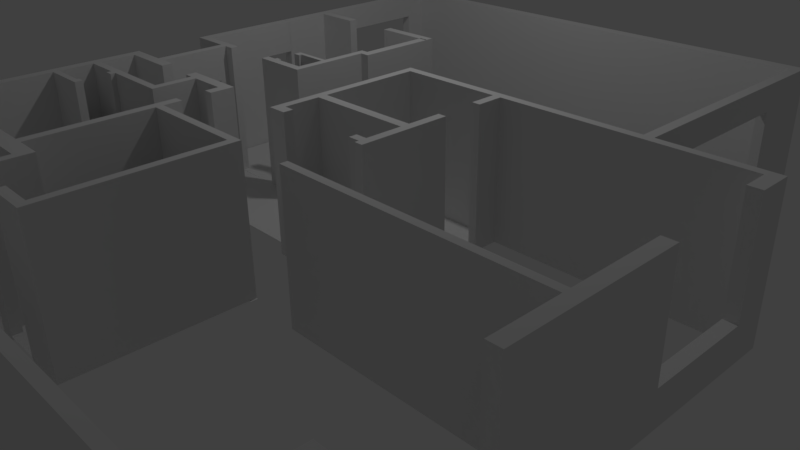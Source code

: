 # Source: House_Number_1.blend  (saved by Blender 2.77.0; exported with 4.5.12 LTS)
import bpy
from mathutils import Matrix  # noqa: F401  (used for matrix-valued properties, if any)

bpy.ops.wm.read_factory_settings(use_empty=True)
scene = bpy.context.scene
scene.name = 'Scene'

# ---- collections
col_collection_1 = bpy.data.collections.new('Collection 1'); scene.collection.children.link(col_collection_1)

# ---- world
world_world = bpy.data.worlds.new('World'); scene.world = world_world
world_world.color = (0.05088, 0.05088, 0.05088)
world_world.use_sun_shadow = False
world_world.sun_shadow_jitter_overblur = 0.0
world_world.cycles.sampling_method = 'MANUAL'

# ---- cameras
cam_camera = bpy.data.cameras.new('Camera')
cam_camera.clip_end = 100.0
cam_camera.lens = 35.0
cam_camera.sensor_width = 32.0
cam_camera.sensor_height = 18.0
cam_camera.ortho_scale = 7.314
cam_camera.dof.focus_distance = 0.0
cam_camera.dof.aperture_fstop = 128.0

# ---- lights
light_lamp = bpy.data.lights.new('Lamp', 'POINT')
light_lamp.transmission_factor = 0.0
light_lamp.cutoff_distance = 30.0
light_lamp.energy = 100.0
light_lamp.shadow_buffer_clip_start = 1.001
light_lamp.shadow_soft_size = 0.1
light_lamp.shadow_maximum_resolution = 0.006
light_lamp.use_absolute_resolution = True

# ---- meshes
me_plane_008 = bpy.data.meshes.new('Plane.008')
me_plane_008.from_pydata([(-1.0, -1.085, 0.0), (1.0, -1.085, 0.0), (-1.0, 1.133, 0.0), (1.0, 1.133, 0.0)], [], [(0, 1, 3, 2)])
me_plane_008.use_remesh_preserve_volume = False
me_plane_008.use_remesh_preserve_attributes = False
me_plane_008.use_mirror_vertex_groups = False
me_plane_008.update()
me_plane_007 = bpy.data.meshes.new('Plane.007')
me_plane_007.from_pydata([(-1.0, -0.8307, 0.0), (1.203, -0.8307, 0.0), (-1.0, 1.013, 0.0), (1.203, 1.0, 0.0), (-1.0, -0.1978, 0.0), (1.203, -0.1978, 0.0), (1.321, 1.0, 0.0), (1.321, -0.1978, 0.0), (0.6433, -0.8307, 0.0), (0.6433, 1.013, 0.0), (0.6433, -0.1978, 0.0), (-1.0, -1.43, 0.0), (0.6433, -1.43, 0.0)], [], [(10, 5, 3, 9), (8, 1, 5, 10), (3, 5, 7, 6), (0, 8, 10, 4), (4, 10, 9, 2), (8, 0, 11, 12)])
me_plane_007.use_remesh_preserve_volume = False
me_plane_007.use_remesh_preserve_attributes = False
me_plane_007.use_mirror_vertex_groups = False
me_plane_007.update()
me_plane_006 = bpy.data.meshes.new('Plane.006')
me_plane_006.from_pydata([(-1.0, -1.0, 0.0), (1.196, -1.0, 0.0), (-1.0, 1.0, 0.0), (1.196, 1.031, 0.0), (0.6627, -1.0, 0.0), (0.6627, 1.031, 0.0), (1.196, 1.651, 0.0), (0.6627, 1.651, 0.0), (0.6627, 1.468, 0.0), (1.196, 1.468, 0.0), (1.321, 1.031, 0.0), (1.321, 1.468, 0.0)], [], [(4, 1, 3, 5), (0, 4, 5, 2), (8, 9, 6, 7), (5, 3, 9, 8), (9, 3, 10, 11)])
me_plane_006.use_remesh_preserve_volume = False
me_plane_006.use_remesh_preserve_attributes = False
me_plane_006.use_mirror_vertex_groups = False
me_plane_006.update()
me_plane_005 = bpy.data.meshes.new('Plane.005')
me_plane_005.from_pydata([(-1.143, -1.206, 0.0), (1.029, -1.206, 0.0), (-1.143, 1.0, 0.0), (1.029, 1.0, 0.0), (0.2541, -1.206, 0.0), (0.2541, 1.0, 0.0)], [], [(4, 1, 3, 5), (0, 4, 5, 2)])
_uv = me_plane_005.uv_layers.new(name='UVMap')
_uv.uv.foreach_set('vector', [0.5, 0.0, 1.0, 0.0, 1.0, 1.0, 0.5, 1.0, 0.0, 0.0, 0.5, 0.0, 0.5, 1.0, 0.0, 1.0])
me_plane_005.use_remesh_preserve_volume = False
me_plane_005.use_remesh_preserve_attributes = False
me_plane_005.use_mirror_vertex_groups = False
me_plane_005.update()
me_plane_004 = bpy.data.meshes.new('Plane.004')
me_plane_004.from_pydata([(-1.0, -2.179, 0.0), (2.409, -2.179, 0.0), (-1.103, 1.036, 0.0), (2.409, 1.036, 0.0), (-1.103, -1.187, 0.0), (2.409, -1.241, 0.0), (-3.706, -2.179, 0.0), (-3.706, -1.241, 0.0), (-2.693, -2.179, 0.0), (-2.693, -1.187, 0.0), (-3.706, -1.065, 0.0), (-2.693, -1.065, 0.0)], [], [(4, 5, 3, 2), (0, 1, 5, 4), (8, 9, 7, 6), (0, 4, 9, 8), (7, 9, 11, 10)])
_uv = me_plane_004.uv_layers.new(name='UVMap')
_uv.uv.foreach_set('vector', [-1.0, -1.0, 2.0, -1.0, 2.0, 2.0, -1.0, 2.0, -1.0, -1.0, 2.0, -1.0, 2.0, 2.0, -1.0, 2.0, -1.0, 2.0, -1.0, -1.0, 2.0, -1.0, 2.0, 2.0, -1.0, 2.0, -1.0, -1.0, 2.0, -1.0, 2.0, 2.0, -0.2499, -0.04342, 1.25, 0.03719, 1.25, 0.2173, -0.2499, 0.2173])
me_plane_004.use_remesh_preserve_volume = False
me_plane_004.use_remesh_preserve_attributes = False
me_plane_004.use_mirror_vertex_groups = False
me_plane_004.update()
me_plane_002 = bpy.data.meshes.new('Plane.002')
me_plane_002.from_pydata([(-4.996, 1.1, 0.0), (-0.4631, 1.1, 0.0), (-4.996, 4.603, 0.0), (-0.4631, 4.603, 0.0), (-4.114, 1.1, 0.0), (-4.114, 4.603, 0.0), (-4.996, -0.05172, 0.0), (-4.114, -0.05172, 0.0), (-5.145, 1.1, 0.0), (-5.145, -0.05172, 0.0), (-4.996, 2.432, 0.0), (-0.4631, 2.432, 0.0), (-4.114, 2.432, 0.0), (-7.514, 4.603, 0.0), (-7.514, 2.432, 0.0), (-4.114, 2.432, 0.0), (-4.114, 4.603, 0.0), (-4.114, 1.1, 0.0)], [], [(15, 11, 3, 5), (10, 12, 16, 2), (4, 0, 6, 7), (6, 0, 8, 9), (0, 4, 12, 10), (17, 1, 11, 15), (10, 2, 13, 14)])
_uv = me_plane_002.uv_layers.new(name='UVMap')
_uv.uv.foreach_set('vector', [0.1041, 1.33, 0.1041, -0.294, 1.07, -0.294, 1.07, 1.33, 0.03534, 0.4063, 0.03534, 6.373e-05, 1.035, 6.373e-05, 1.035, 0.4063, 0.1977, 1.327, 0.1977, -0.3269, 0.8023, -0.3269, 0.8023, 1.327, 0.0, 0.0, 1.0, 0.0, 1.0, 1.0, 0.0, 1.0, 0.01808, 0.4049, 0.01808, 0.005283, 1.018, 0.005283, 1.018, 0.4049, -1.635, 0.07713, -1.635, -1.506, -1.057, -1.506, -1.057, 0.07713, 0.701, 8.383e-05, 0.701, 0.9999, 8.372e-05, 0.9999, 8.372e-05, 8.371e-05])
me_plane_002.use_remesh_preserve_volume = False
me_plane_002.use_remesh_preserve_attributes = False
me_plane_002.use_mirror_vertex_groups = False
me_plane_002.update()
me_plane_001 = bpy.data.meshes.new('Plane.001')
me_plane_001.from_pydata([(-1.639, -1.0, 0.0), (1.0, -1.0, 0.0), (-1.639, 1.0, 0.0), (1.0, 1.0, 0.0), (-1.639, -0.4158, 0.0), (1.0, -0.448, 0.0), (-3.118, -1.0, 0.0), (-3.118, -0.4158, 0.0), (-2.466, -1.0, 0.0), (-2.466, -0.4158, 0.0), (-3.118, -0.1146, 0.0), (-2.466, -0.1146, 0.0)], [], [(4, 5, 3, 2), (0, 1, 5, 4), (8, 9, 7, 6), (0, 4, 9, 8), (7, 9, 11, 10)])
_uv = me_plane_001.uv_layers.new(name='UVMap')
_uv.uv.foreach_set('vector', [-1.0, -1.0, 2.0, -1.0, 2.0, 2.0, -1.0, 2.0, -1.0, -1.0, 2.0, -1.0, 2.0, 2.0, -1.0, 2.0, 0.0, 0.0, 1.0, 0.0, 1.0, 1.0, 0.0, 1.0, -1.0, 2.0, -1.0, -1.0, 2.0, -1.0, 2.0, 2.0, 0.0, 0.0, 1.0, 0.0, 1.0, 1.0, 0.0, 1.0])
me_plane_001.use_remesh_preserve_volume = False
me_plane_001.use_remesh_preserve_attributes = False
me_plane_001.use_mirror_vertex_groups = False
me_plane_001.update()
me_plane = bpy.data.meshes.new('Plane')
me_plane.from_pydata([(-1.0, -1.0, 0.0), (4.754, -1.0, 0.0), (-1.0, 1.0, 0.0), (4.754, 1.0, 0.0), (-0.8721, -1.0, 0.0), (-0.8721, 1.0, 0.0), (-1.0, -38.57, 0.0), (-0.8721, -38.57, 0.0), (-0.8721, -36.2, 0.0), (-1.0, -36.2, 0.0), (-0.7074, -38.57, 0.0), (-0.7074, -36.2, 0.0), (-0.8721, -25.46, 0.0), (-1.0, -25.46, 0.0), (-1.0, -27.63, 0.0), (-0.8721, -27.63, 0.0), (0.8772, -25.46, 0.0), (0.8772, -27.63, 0.0), (0.7466, -25.46, 0.0), (0.7466, -27.63, 0.0), (0.8772, -17.37, 0.0), (0.7466, -17.37, 0.0), (0.8772, -39.24, 0.0), (0.7466, -39.24, 0.0), (0.8772, -36.38, 0.0), (0.7466, -36.38, 0.0), (0.7466, -38.23, 0.0), (0.8772, -38.23, 0.0), (0.5705, -36.38, 0.0), (0.5705, -38.23, 0.0), (0.7374, -1.0, 0.0), (0.7374, 1.0, 0.0), (0.8687, -1.0, 0.0), (0.8687, 1.0, 0.0), (0.7374, -7.422, 0.0), (0.8687, -7.422, 0.0), (3.143, -1.0, 0.0), (3.143, 1.0, 0.0), (2.994, 1.0, 0.0), (2.994, -1.0, 0.0), (3.143, 15.96, 0.0), (2.994, 15.96, 0.0), (4.558, -1.0, 0.0), (4.558, 1.0, 0.0), (4.754, -7.044, 0.0), (4.558, -7.044, 0.0), (4.754, -32.33, 0.0), (4.558, -32.33, 0.0), (4.754, -70.03, 0.0), (4.558, -70.03, 0.0), (4.754, -53.38, 0.0), (4.558, -53.38, 0.0), (4.754, -55.15, 0.0), (4.558, -55.15, 0.0), (0.6611, -53.38, 0.0), (0.6611, -55.15, 0.0), (-0.2203, -53.38, 0.0), (-0.2203, -55.15, 0.0), (-2.215, -53.38, 0.0), (-2.215, -55.15, 0.0), (-0.2518, -55.15, 0.0), (-0.2518, -53.38, 0.0), (-0.3777, -53.38, 0.0), (-0.3777, -55.15, 0.0), (-0.2518, -94.88, 0.0), (-0.3777, -94.88, 0.0), (-0.2518, -92.76, 0.0), (-0.3777, -92.76, 0.0), (-0.8997, -94.88, 0.0), (-0.8997, -92.76, 0.0), (-1.49, -94.88, 0.0), (-1.49, -92.76, 0.0), (-1.755, -94.88, 0.0), (-1.755, -92.76, 0.0), (-1.623, -94.88, 0.0), (-1.623, -92.76, 0.0), (-1.755, -82.94, 0.0), (-1.623, -82.94, 0.0), (-1.755, -86.47, 0.0), (-1.623, -86.47, 0.0), (-4.781, -82.94, 0.0), (-4.781, -86.47, 0.0), (-3.061, -86.47, 0.0), (-3.061, -82.94, 0.0), (-2.952, -86.47, 0.0), (-2.952, -82.94, 0.0), (-3.061, -99.13, 0.0), (-2.952, -99.13, 0.0), (-4.623, -82.94, 0.0), (-4.623, -86.47, 0.0), (-4.781, -87.85, 0.0), (-4.623, -87.85, 0.0), (-4.781, -69.98, 0.0), (-4.623, -69.98, 0.0), (-4.781, -97.06, 0.0), (-4.623, -97.06, 0.0), (-4.781, -111.9, 0.0), (-4.623, -111.9, 0.0), (-4.623, -109.9, 0.0), (-4.781, -109.9, 0.0), (4.753, -111.9, 0.0), (4.753, -109.9, 0.0), (4.556, -109.9, 0.0), (4.648, -111.9, 0.0), (4.754, -95.33, 0.0), (4.556, -95.28, 0.0), (-2.067, -53.38, 0.0), (-2.067, -55.15, 0.0), (-2.215, -82.94, 0.0), (-2.067, -82.93, 0.0), (-2.217, -86.47, 0.0), (-2.067, -86.47, 0.0), (-2.215, -53.38, 0.0), (-2.067, -53.38, 0.0), (-2.215, -53.38, 0.0), (-2.067, -53.38, 0.0), (-2.215, -49.09, 0.0), (-2.067, -49.09, 0.0), (-4.781, -60.59, 0.0), (-4.623, -60.59, 0.0), (-4.781, -36.26, 0.0), (-4.623, -36.26, 0.0), (-4.781, -59.31, 0.0), (-4.623, -59.31, 0.0), (-4.623, -57.93, 0.0), (-4.781, -57.93, 0.0), (-3.901, -59.31, 0.0), (-3.901, -57.93, 0.0), (-4.028, -57.93, 0.0), (-4.028, -59.31, 0.0), (-3.901, -57.39, 0.0), (-4.028, -57.39, 0.0), (-4.623, -47.68, 0.0), (-4.781, -47.68, 0.0), (-4.781, -49.49, 0.0), (-4.623, -49.49, 0.0), (-2.817, -47.68, 0.0), (-2.817, -49.49, 0.0), (-3.91, -47.68, 0.0), (-3.91, -49.49, 0.0), (-4.038, -47.68, 0.0), (-4.038, -49.49, 0.0), (-3.91, -50.67, 0.0), (-4.038, -50.67, 0.0), (-2.945, -49.49, 0.0), (-2.945, -47.68, 0.0), (-2.817, -36.17, 0.0), (-2.945, -36.17, 0.0), (-2.945, -38.67, 0.0), (-2.817, -38.67, 0.0), (-2.079, -36.17, 0.0), (-2.079, -38.67, 0.0), (-2.228, -36.17, 0.0), (-2.228, -38.67, 0.0), (-2.079, -41.99, 0.0), (-2.228, -41.99, 0.0), (-3.082, -36.17, 0.0), (-3.082, -38.67, 0.0), (-4.623, -38.83, 0.0), (-4.781, -38.83, 0.0), (-3.756, -36.26, 0.0), (-3.756, -38.83, 0.0), (-4.025, -36.26, 0.0), (-4.025, -38.83, 0.0), (-4.166, -36.26, 0.0), (-4.166, -38.83, 0.0), (-4.025, -33.51, 0.0), (-4.166, -33.51, 0.0), (-4.025, -20.85, 0.0), (-4.166, -20.85, 0.0), (-4.025, -16.57, 0.0), (-4.166, -16.57, 0.0), (-4.166, -18.52, 0.0), (-4.025, -18.52, 0.0), (-3.864, -16.57, 0.0), (-3.864, -18.52, 0.0), (-4.824, -16.57, 0.0), (-4.824, -18.52, 0.0), (-4.658, -18.52, 0.0), (-4.658, -16.57, 0.0), (-4.824, 0.7633, 0.0), (-4.658, 0.7633, 0.0), (-4.824, 8.702, 0.0), (-4.658, 8.702, 0.0), (-4.824, 30.54, 0.0), (-4.658, 30.54, 0.0), (-4.824, 20.89, 0.0), (-4.658, 20.89, 0.0), (-4.658, 23.14, 0.0), (-4.824, 23.14, 0.0), (-3.894, 20.89, 0.0), (-3.894, 23.14, 0.0), (-2.991, 20.89, 0.0), (-2.991, 23.14, 0.0), (-1.971, 20.89, 0.0), (-1.971, 23.14, 0.0), (-3.016, -16.57, 0.0), (-3.016, -18.52, 0.0), (-2.116, -16.57, 0.0), (-2.116, -18.52, 0.0), (-2.24, -16.57, 0.0), (-2.24, -18.52, 0.0), (-2.116, -8.835, 0.0), (-2.24, -8.835, 0.0), (-2.24, -9.887, 0.0), (-2.116, -9.887, 0.0), (-2.853, -8.835, 0.0), (-2.853, -9.887, 0.0), (-2.739, -9.887, 0.0), (-2.739, -8.835, 0.0), (-2.853, -10.69, 0.0), (-2.739, -10.69, 0.0), (-2.749, -16.57, 0.0), (-2.749, -18.52, 0.0), (-2.847, -16.57, 0.0), (-2.847, -18.52, 0.0), (-2.749, -15.89, 0.0), (-2.847, -15.89, 0.0), (3.143, 46.97, 0.0), (2.994, 46.97, 0.0), (3.143, 63.04, 0.0), (2.994, 63.04, 0.0), (2.994, 60.15, 0.0), (3.143, 60.15, 0.0), (-2.674, 63.04, 0.0), (-2.674, 60.15, 0.0), (-4.286, 63.04, 0.0), (-4.286, 60.15, 0.0), (-4.83, 63.04, 0.0), (-4.83, 60.15, 0.0), (-4.669, 60.15, 0.0), (-4.669, 63.04, 0.0), (-4.83, 54.9, 0.0), (-4.669, 54.9, 0.0), (-1.0, 1.0, 33.81), (-1.0, -1.0, 33.81), (4.558, -1.0, 33.81), (4.754, -1.0, 33.81), (4.754, 1.0, 33.81), (-0.8721, 1.0, 33.81), (-0.8721, -1.0, 33.81), (0.7374, 1.0, 33.81), (-1.0, -38.57, 33.81), (-0.8721, -38.57, 33.81), (-0.8721, -25.46, 33.81), (-1.0, -36.2, 33.81), (-0.8721, -36.2, 33.81), (-1.0, -27.63, 33.81), (-0.7074, -38.57, 33.81), (-0.7074, -36.2, 33.81), (-0.8721, -27.63, 33.81), (-1.0, -25.46, 33.81), (0.8772, -27.63, 33.81), (0.8772, -25.46, 33.81), (0.7466, -25.46, 33.81), (0.7466, -27.63, 33.81), (0.8772, -17.37, 33.81), (0.7466, -17.37, 33.81), (0.7466, -39.24, 33.81), (0.8772, -39.24, 33.81), (0.8772, -36.38, 33.81), (0.7466, -38.23, 33.81), (0.8772, -38.23, 33.81), (0.7466, -36.38, 33.81), (0.5705, -36.38, 33.81), (0.5705, -38.23, 33.81), (0.7374, -1.0, 33.81), (0.8687, 1.0, 33.81), (0.8687, -1.0, 33.81), (2.994, 1.0, 33.81), (0.7374, -7.422, 33.81), (0.8687, -7.422, 33.81), (2.994, -1.0, 33.81), (3.143, -1.0, 33.81), (4.558, 1.0, 33.81), (3.143, 1.0, 33.81), (3.143, 15.96, 33.81), (2.994, 15.96, 33.81), (4.558, -7.044, 33.81), (4.754, -7.044, 33.81), (4.558, -32.33, 33.81), (4.754, -32.33, 33.81), (4.558, -53.38, 33.81), (4.754, -55.15, 33.81), (4.754, -53.38, 33.81), (4.558, -70.03, 33.81), (4.754, -70.03, 33.81), (4.558, -55.15, 33.81), (0.6611, -53.38, 33.81), (0.6611, -55.15, 33.81), (-1.623, -82.94, 33.81), (-1.755, -82.94, 33.81), (-1.623, -92.76, 33.81), (-1.623, -94.88, 33.81), (-2.215, -53.38, 33.81), (-2.215, -55.15, 33.81), (-2.067, -53.38, 33.81), (-0.3777, -55.15, 33.81), (-0.2518, -55.15, 33.81), (-0.2518, -53.38, 33.81), (-0.3777, -53.38, 33.81), (-2.067, -55.15, 33.81), (-0.3777, -94.88, 33.81), (-0.2518, -94.88, 33.81), (-0.2518, -92.76, 33.81), (-0.3777, -92.76, 33.81), (-0.8997, -92.76, 33.81), (-0.8997, -94.88, 33.81), (-1.49, -92.76, 33.81), (-1.49, -94.88, 33.81), (-1.755, -94.88, 33.81), (-1.755, -92.76, 33.81), (-1.755, -86.47, 33.81), (-1.623, -86.47, 33.81), (-4.781, -82.94, 33.81), (-4.781, -86.47, 33.81), (-2.067, -86.47, 33.81), (-4.623, -82.94, 33.81), (-4.623, -86.47, 33.81), (-3.061, -86.47, 33.81), (-2.952, -82.94, 33.81), (-3.061, -82.94, 33.81), (-2.952, -86.47, 33.81), (-3.061, -99.13, 33.81), (-2.952, -99.13, 33.81), (-4.781, -87.85, 33.81), (-4.623, -87.85, 33.81), (-4.623, -69.98, 33.81), (-4.781, -69.98, 33.81), (-4.781, -97.06, 33.81), (-4.623, -97.06, 33.81), (-4.781, -111.9, 33.81), (-4.623, -111.9, 33.81), (-4.623, -109.9, 33.81), (-4.781, -109.9, 33.81), (4.753, -111.9, 33.81), (4.753, -109.9, 33.81), (4.556, -109.9, 33.81), (4.648, -111.9, 33.81), (4.753, -95.28, 33.81), (4.556, -95.28, 33.81), (-2.215, -82.94, 33.81), (-2.067, -82.93, 33.81), (-2.217, -86.47, 33.81), (-2.067, -53.38, 33.81), (-2.215, -53.38, 33.81), (-2.067, -49.09, 33.81), (-2.215, -49.09, 33.81), (-4.623, -60.59, 33.81), (-4.781, -60.59, 33.81), (-4.623, -36.26, 33.81), (-4.781, -36.26, 33.81), (-4.781, -59.31, 33.81), (-4.623, -38.83, 33.81), (-4.781, -57.93, 33.81), (-4.623, -59.31, 33.81), (-4.623, -57.93, 33.81), (-4.781, -49.49, 33.81), (-3.901, -59.31, 33.81), (-3.901, -57.93, 33.81), (-4.028, -57.93, 33.81), (-4.028, -59.31, 33.81), (-3.901, -57.39, 33.81), (-4.028, -57.39, 33.81), (-4.623, -49.49, 33.81), (-4.623, -47.68, 33.81), (-4.781, -38.83, 33.81), (-4.781, -47.68, 33.81), (-2.817, -49.49, 33.81), (-2.817, -47.68, 33.81), (-4.038, -47.68, 33.81), (-2.945, -49.49, 33.81), (-2.945, -47.68, 33.81), (-3.91, -47.68, 33.81), (-4.038, -49.49, 33.81), (-3.91, -49.49, 33.81), (-4.038, -50.67, 33.81), (-3.91, -50.67, 33.81), (-2.817, -36.17, 33.81), (-2.945, -36.17, 33.81), (-2.945, -38.67, 33.81), (-2.817, -38.67, 33.81), (-2.079, -38.67, 33.81), (-2.079, -36.17, 33.81), (-2.228, -36.17, 33.81), (-2.228, -38.67, 33.81), (-2.228, -41.99, 33.81), (-2.079, -41.99, 33.81), (-3.082, -36.17, 33.81), (-3.082, -38.67, 33.81), (-3.756, -38.83, 33.81), (-3.756, -36.26, 33.81), (-4.166, -36.26, 33.81), (-4.025, -38.83, 33.81), (-4.025, -36.26, 33.81), (-4.166, -38.83, 33.81), (-4.025, -33.51, 33.81), (-4.166, -33.51, 33.81), (-4.025, -20.85, 33.81), (-4.166, -20.85, 33.81), (-4.025, -16.57, 33.81), (-4.166, -16.57, 33.81), (-4.166, -18.52, 33.81), (-4.025, -18.52, 33.81), (-3.864, -18.52, 33.81), (-3.864, -16.57, 33.81), (-4.824, -16.57, 33.81), (-4.824, -18.52, 33.81), (-4.658, -18.52, 33.81), (-4.658, -16.57, 33.81), (-4.658, 0.7633, 33.81), (-4.824, 0.7633, 33.81), (-4.658, 8.702, 33.81), (-4.824, 8.702, 33.81), (-4.658, 30.54, 33.81), (-4.824, 30.54, 33.81), (-4.824, 20.89, 33.81), (-4.658, 23.14, 33.81), (-4.824, 23.14, 33.81), (-4.658, 20.89, 33.81), (-3.894, 20.89, 33.81), (-3.894, 23.14, 33.81), (-2.991, 20.89, 33.81), (-2.991, 23.14, 33.81), (-1.971, 20.89, 33.81), (-1.971, 23.14, 33.81), (-3.016, -18.52, 33.81), (-3.016, -16.57, 33.81), (2.994, 46.97, 33.81), (3.143, 46.97, 33.81), (-2.116, -18.52, 33.81), (-2.116, -16.57, 33.81), (-2.847, -16.57, 33.81), (-2.24, -18.52, 33.81), (-2.24, -16.57, 33.81), (-2.749, -18.52, 33.81), (-2.116, -8.835, 33.81), (-2.24, -8.835, 33.81), (-2.24, -9.887, 33.81), (-2.116, -9.887, 33.81), (-2.853, -8.835, 33.81), (-2.853, -9.887, 33.81), (-2.739, -9.887, 33.81), (-2.739, -8.835, 33.81), (-2.853, -10.69, 33.81), (-2.739, -10.69, 33.81), (-2.749, -16.57, 33.81), (-2.847, -18.52, 33.81), (-2.749, -15.89, 33.81), (-2.847, -15.89, 33.81), (3.143, 63.04, 33.81), (2.994, 63.04, 33.81), (2.994, 60.15, 33.81), (3.143, 60.15, 33.81), (-2.674, 63.04, 33.81), (-2.674, 60.15, 33.81), (-4.286, 63.04, 33.81), (-4.286, 60.15, 33.81), (-4.83, 63.04, 33.81), (-4.83, 60.15, 33.81), (-4.669, 60.15, 33.81), (-4.669, 63.04, 33.81), (-4.83, 54.9, 33.81), (-4.669, 54.9, 33.81), (-2.116, 2.901, 0.0), (-2.24, 2.901, 0.0), (-2.24, 0.9709, 0.0), (-2.116, 0.9709, 0.0), (-1.963, 2.901, 0.0), (-1.963, 0.9709, 0.0), (-2.116, 21.23, 0.0), (-1.963, 21.23, 0.0), (-2.116, -8.835, 33.81), (-2.24, -8.835, 33.81), (-2.116, 2.901, 33.81), (-2.24, 2.901, 33.81), (-2.24, 0.9709, 33.81), (-2.116, 0.9709, 33.81), (-1.963, 0.9709, 33.81), (-1.963, 2.901, 33.81), (-1.963, 21.23, 33.81), (-2.116, 21.23, 33.81), (4.558, -1.0, 8.454), (3.143, 15.96, 8.454), (2.994, 15.96, 8.454), (4.558, 1.0, 8.454), (3.143, 1.0, 8.454), (2.994, -1.0, 8.454), (3.143, -1.0, 8.454), (0.8687, -1.0, 8.454), (0.7374, -7.422, 8.454), (0.8687, -7.422, 8.454), (2.994, 1.0, 8.454), (0.8687, 1.0, 8.454), (0.7374, 1.0, 8.454), (-0.8721, -1.0, 8.454), (0.7374, -1.0, 8.454), (0.5705, -36.38, 8.454), (0.5705, -38.23, 8.454), (0.7466, -36.38, 8.454), (0.8772, -38.23, 8.454), (0.7466, -38.23, 8.454), (0.8772, -36.38, 8.454), (0.7466, -39.24, 8.454), (0.8772, -39.24, 8.454), (0.8772, -17.37, 8.454), (0.7466, -17.37, 8.454), (-0.8721, -27.63, 8.454), (0.7466, -27.63, 8.454), (-4.83, 60.15, 8.454), (-4.83, 54.9, 8.454), (0.7466, -25.46, 8.454), (-0.8721, -25.46, 8.454), (-4.669, 54.9, 8.454), (-4.669, 60.15, 8.454), (0.8772, -27.63, 8.454), (0.8772, -25.46, 8.454), (4.754, 1.0, 8.454), (4.754, -7.044, 8.454), (4.558, -7.044, 8.454), (4.754, -1.0, 8.454), (2.994, 46.97, 8.454), (-1.0, -1.0, 8.454), (-1.0, 1.0, 8.454), (3.143, 46.97, 8.454), (-0.8721, 1.0, 8.454), (2.994, 63.04, 8.454), (3.143, 63.04, 8.454), (2.994, 60.15, 8.454), (3.143, 60.15, 8.454), (-0.8721, -38.57, 8.454), (-1.0, -38.57, 8.454), (-1.0, -36.2, 8.454), (-2.674, 60.15, 8.454), (-1.0, -27.63, 8.454), (-2.674, 63.04, 8.454), (-0.7074, -36.2, 8.454), (-0.7074, -38.57, 8.454), (-4.286, 60.15, 8.454), (-0.8721, -36.2, 8.454), (-4.286, 63.04, 8.454), (-4.83, 63.04, 8.454), (-1.0, -25.46, 8.454), (-4.669, 63.04, 8.454), (-4.658, 30.54, 8.454), (-4.824, 30.54, 8.454), (-4.658, 20.89, 8.454), (-4.824, 23.14, 8.454), (-4.658, 23.14, 8.454), (-4.824, 20.89, 8.454), (-4.824, 8.702, 8.454), (-4.658, 8.702, 8.454), (-3.894, 23.14, 8.454), (-3.894, 20.89, 8.454), (-4.824, 0.1576, 8.454), (-4.824, 0.1576, 0.0), (-4.658, 0.1576, 0.0), (-4.658, 0.1576, 8.454), (-1.755, -82.94, 25.36), (-2.952, -82.94, 25.36), (-4.658, 0.7633, 25.36), (-4.824, 0.7633, 25.36), (-2.067, -86.47, 25.36), (-2.952, -86.47, 25.36), (-2.217, -86.47, 25.36), (-4.658, -16.57, 25.36), (-2.215, -55.15, 25.36), (-2.215, -82.94, 25.36), (-2.067, -82.93, 25.36), (-2.067, -55.15, 25.36), (-4.658, -18.52, 25.36), (-4.824, -16.57, 25.36), (-4.824, -18.52, 25.36), (-0.3777, -53.38, 25.36), (-2.067, -53.38, 25.36), (-3.864, -18.52, 25.36), (-3.864, -16.57, 25.36), (4.753, -95.28, 25.36), (4.556, -95.28, 25.36), (-4.025, -18.52, 25.36), (-4.166, -18.52, 25.36), (4.648, -111.9, 25.36), (-4.025, -16.57, 25.36), (-4.166, -16.57, 25.36), (4.556, -109.9, 25.36), (-4.025, -20.85, 25.36), (4.753, -111.9, 25.36), (4.753, -109.9, 25.36), (-4.166, -20.85, 25.36), (-4.025, -33.51, 25.36), (-4.166, -33.51, 25.36), (-4.781, -109.9, 25.36), (-4.623, -109.9, 25.36), (-4.781, -111.9, 25.36), (-4.623, -111.9, 25.36), (-4.623, -38.83, 25.36), (-4.781, -97.06, 25.36), (-4.623, -97.06, 25.36), (-4.166, -38.83, 25.36), (-4.623, -82.94, 25.36), (-4.623, -69.98, 25.36), (-4.025, -36.26, 25.36), (-4.781, -69.98, 25.36), (-4.781, -82.94, 25.36), (-4.025, -38.83, 25.36), (-4.166, -36.26, 25.36), (-4.623, -36.26, 25.36), (-4.781, -86.47, 25.36), (-4.781, -87.85, 25.36), (-3.756, -38.83, 25.36), (-3.756, -36.26, 25.36), (-4.623, -87.85, 25.36), (-4.623, -86.47, 25.36), (-4.781, -60.59, 25.36), (-4.623, -60.59, 25.36), (-4.781, -36.26, 25.36), (-4.781, -59.31, 25.36), (-4.781, -57.93, 25.36), (-4.623, -59.31, 25.36), (-4.781, -49.49, 25.36), (-3.901, -57.93, 25.36), (-3.901, -59.31, 25.36), (-4.623, -57.93, 25.36), (-4.028, -57.93, 25.36), (-4.028, -59.31, 25.36), (-1.623, -82.94, 25.36), (-4.028, -57.39, 25.36), (-3.901, -57.39, 25.36), (-2.215, -53.38, 25.36), (-4.781, -47.68, 25.36), (-4.781, -38.83, 25.36), (-0.2518, -53.38, 25.36), (-0.2518, -55.15, 25.36), (-4.623, -49.49, 25.36), (-0.3777, -55.15, 25.36), (-2.817, -47.68, 25.36), (-2.817, -49.49, 25.36), (-0.2518, -94.88, 25.36), (-0.3777, -94.88, 25.36), (-4.623, -47.68, 25.36), (-4.038, -47.68, 25.36), (-0.2518, -92.76, 25.36), (-2.945, -49.49, 25.36), (-3.91, -47.68, 25.36), (-2.945, -47.68, 25.36), (-0.3777, -92.76, 25.36), (-0.8997, -94.88, 25.36), (-0.8997, -92.76, 25.36), (-4.038, -49.49, 25.36), (-3.91, -50.67, 25.36), (-4.038, -50.67, 25.36), (-1.49, -92.76, 25.36), (-1.49, -94.88, 25.36), (-3.91, -49.49, 25.36), (-1.623, -92.76, 25.36), (-1.623, -94.88, 25.36), (-1.755, -94.88, 25.36), (-1.755, -92.76, 25.36), (-2.945, -36.17, 25.36), (-2.817, -36.17, 25.36), (-1.755, -86.47, 25.36), (-2.945, -38.67, 25.36), (-1.623, -86.47, 25.36), (-2.817, -38.67, 25.36), (-2.079, -36.17, 25.36), (-2.079, -38.67, 25.36), (-2.228, -36.17, 25.36), (-3.061, -86.47, 25.36), (-3.061, -82.94, 25.36), (-2.228, -38.67, 25.36), (-2.079, -41.99, 25.36), (-2.228, -41.99, 25.36), (-2.952, -99.13, 25.36), (-3.061, -99.13, 25.36), (-3.082, -38.67, 25.36), (-3.082, -36.17, 25.36), (4.558, -1.0, 27.47), (3.143, 15.96, 27.47), (3.143, 1.0, 27.47), (3.143, -1.0, 27.47), (0.8687, -1.0, 27.47), (0.8687, -7.422, 27.47), (0.7374, 1.0, 27.47), (0.7374, -1.0, 27.47), (0.5705, -38.23, 27.47), (0.7466, -36.38, 27.47), (0.8772, -39.24, 27.47), (0.7466, -17.37, 27.47), (0.7466, -27.63, 27.47), (-4.83, 54.9, 27.47), (-0.8721, -25.46, 27.47), (-4.669, 60.15, 27.47), (0.8772, -25.46, 27.47), (4.754, -7.044, 27.47), (4.754, -1.0, 27.47), (-1.0, -1.0, 27.47), (3.143, 46.97, 27.47), (2.994, 63.04, 27.47), (-0.8721, -38.57, 27.47), (-2.674, 63.04, 27.47), (-0.7074, -36.2, 27.47), (-0.8721, -36.2, 27.47), (-4.286, 63.04, 27.47), (-1.0, -25.46, 27.47), (2.994, 15.96, 27.47), (4.558, 1.0, 27.47), (2.994, -1.0, 27.47), (0.7374, -7.422, 27.47), (2.994, 1.0, 27.47), (0.8687, 1.0, 27.47), (-0.8721, -1.0, 27.47), (0.5705, -36.38, 27.47), (0.8772, -38.23, 27.47), (0.7466, -38.23, 27.47), (0.8772, -36.38, 27.47), (0.7466, -39.24, 27.47), (0.8772, -17.37, 27.47), (-0.8721, -27.63, 27.47), (-4.83, 60.15, 27.47), (0.7466, -25.46, 27.47), (-4.669, 54.9, 27.47), (0.8772, -27.63, 27.47), (4.754, 1.0, 27.47), (4.558, -7.044, 27.47), (2.994, 46.97, 27.47), (-1.0, 1.0, 27.47), (-0.8721, 1.0, 27.47), (3.143, 63.04, 27.47), (2.994, 60.15, 27.47), (3.143, 60.15, 27.47), (-1.0, -38.57, 27.47), (-1.0, -36.2, 27.47), (-2.674, 60.15, 27.47), (-1.0, -27.63, 27.47), (-0.7074, -38.57, 27.47), (-4.286, 60.15, 27.47), (-4.83, 63.04, 27.47), (-4.669, 63.04, 27.47), (-4.824, 8.742, 25.36), (-4.824, 8.742, 33.81), (-4.658, 8.742, 33.81), (-4.658, 8.742, 25.36), (-4.824, 30.54, 27.47), (-4.658, 20.89, 27.47), (-4.658, 30.54, 27.47), (-4.658, 8.702, 27.47), (-3.894, 23.14, 27.47), (-4.824, 23.14, 27.47), (-4.658, 23.14, 27.47), (-4.824, 20.89, 27.47), (-4.824, 8.702, 27.47), (-3.894, 20.89, 27.47), (-1.755, -82.94, 6.34), (-2.952, -86.47, 6.34), (-2.215, -55.15, 6.34), (-2.067, -82.93, 6.34), (-0.3777, -53.38, 6.34), (4.754, -95.33, 8.454), (4.648, -111.9, 6.34), (4.556, -109.9, 8.453), (4.753, -111.9, 6.34), (-4.166, -33.51, 6.34), (-4.781, -109.9, 6.34), (-4.623, -109.9, 6.34), (-4.781, -111.9, 6.34), (-4.623, -38.83, 6.34), (-4.623, -97.06, 6.34), (-4.166, -38.83, 6.34), (-4.623, -82.94, 6.34), (-4.781, -69.98, 6.34), (-4.025, -38.83, 6.34), (-4.166, -36.26, 6.34), (-4.781, -86.47, 6.34), (-3.756, -38.83, 6.34), (-4.623, -87.85, 6.34), (-4.781, -60.59, 6.34), (-4.781, -59.31, 6.34), (-4.781, -57.93, 6.34), (-4.781, -49.49, 6.34), (-3.901, -59.31, 6.34), (-4.028, -57.93, 6.34), (-4.028, -59.31, 6.34), (-1.623, -82.94, 6.34), (-3.901, -57.39, 6.34), (-2.215, -53.38, 6.34), (-4.781, -38.83, 6.34), (-0.2518, -55.15, 6.34), (-2.817, -49.49, 6.34), (-0.3777, -94.88, 6.34), (-4.038, -47.68, 6.34), (-0.2518, -92.76, 6.34), (-2.945, -49.49, 6.34), (-2.945, -47.68, 6.34), (-0.8997, -92.76, 6.34), (-4.038, -50.67, 6.34), (-1.49, -94.88, 6.34), (-1.755, -94.88, 6.34), (-1.755, -92.76, 6.34), (-2.817, -36.17, 6.34), (-1.755, -86.47, 6.34), (-2.945, -38.67, 6.34), (-1.623, -86.47, 6.34), (-2.079, -38.67, 6.34), (-2.228, -36.17, 6.34), (-2.228, -41.99, 6.34), (-3.061, -99.13, 6.34), (-3.082, -36.17, 6.34), (-2.952, -82.94, 6.34), (-2.067, -86.47, 6.34), (-2.217, -86.47, 6.34), (-2.215, -82.94, 6.34), (-2.067, -55.15, 6.34), (-2.067, -53.38, 6.34), (4.558, -95.33, 8.454), (4.753, -109.9, 8.538), (-4.025, -33.51, 6.34), (-4.623, -111.9, 6.34), (-4.781, -97.06, 6.34), (-4.623, -69.98, 6.34), (-4.025, -36.26, 6.34), (-4.781, -82.94, 6.34), (-4.623, -36.26, 6.34), (-4.781, -87.85, 6.34), (-3.756, -36.26, 6.34), (-4.623, -86.47, 6.34), (-4.623, -60.59, 6.34), (-4.781, -36.26, 6.34), (-4.623, -59.31, 6.34), (-3.901, -57.93, 6.34), (-4.623, -57.93, 6.34), (-4.028, -57.39, 6.34), (-4.781, -47.68, 6.34), (-0.2518, -53.38, 6.34), (-4.623, -49.49, 6.34), (-0.3777, -55.15, 6.34), (-2.817, -47.68, 6.34), (-0.2518, -94.88, 6.34), (-4.623, -47.68, 6.34), (-3.91, -47.68, 6.34), (-0.3777, -92.76, 6.34), (-0.8997, -94.88, 6.34), (-4.038, -49.49, 6.34), (-3.91, -50.67, 6.34), (-1.49, -92.76, 6.34), (-3.91, -49.49, 6.34), (-1.623, -92.76, 6.34), (-1.623, -94.88, 6.34), (-2.945, -36.17, 6.34), (-2.817, -38.67, 6.34), (-2.079, -36.17, 6.34), (-3.061, -86.47, 6.34), (-3.061, -82.94, 6.34), (-2.228, -38.67, 6.34), (-2.079, -41.99, 6.34), (-2.952, -99.13, 6.34), (-3.082, -38.67, 6.34), (4.558, -32.33, 8.454), (4.754, -32.33, 8.454), (4.558, -53.38, 8.454), (4.754, -53.38, 8.454), (4.754, -55.15, 8.454), (4.754, -70.03, 8.454), (4.558, -70.03, 8.454), (4.558, -55.15, 8.454), (0.6611, -55.15, 8.454), (0.6611, -53.38, 8.454)], [], [(614, 618, 355, 348), (195, 193, 423, 425), (859, 857, 281, 284), (617, 616, 352, 354), (194, 195, 425, 424), (862, 861, 286, 285), (193, 192, 422, 423), (860, 859, 284, 283), (616, 613, 349, 352), (743, 751, 420, 419), (856, 858, 282, 280), (606, 615, 351, 350), (746, 748, 417, 421), (857, 856, 280, 281), (600, 614, 348, 327), (751, 746, 421, 420), (676, 723, 278, 236), (613, 602, 328, 349), (693, 694, 237, 279), (742, 747, 418, 415), (723, 693, 279, 278), (115, 117, 346, 344), (116, 114, 345, 347), (722, 705, 274, 238), (117, 116, 347, 346), (745, 743, 419, 412), (679, 676, 236, 273), (114, 115, 344, 345), (57, 56, 61, 60), (747, 749, 416, 418), (678, 677, 276, 275), (748, 744, 414, 417), (704, 708, 269, 277), (749, 750, 413, 416), (750, 745, 412, 413), (680, 706, 272, 268), (558, 568, 342, 291), (565, 560, 410, 409), (567, 559, 320, 341), (561, 571, 406, 411), (410, 560, 741, 740), (705, 678, 275, 274), (564, 562, 316, 343), (706, 679, 273, 272), (563, 564, 343, 322), (583, 565, 409, 401), (683, 707, 270, 266), (566, 567, 341, 295), (572, 570, 408, 407), (681, 680, 268, 271), (568, 569, 301, 342), (707, 681, 271, 270), (58, 106, 113, 112), (570, 580, 402, 408), (571, 572, 407, 406), (708, 709, 267, 269), (579, 575, 404, 403), (573, 574, 296, 300), (576, 582, 400, 405), (587, 577, 339, 336), (575, 576, 405, 404), (709, 682, 241, 267), (578, 584, 337, 340), (710, 683, 266, 240), (577, 578, 340, 339), (585, 579, 403, 398), (685, 711, 264, 263), (684, 713, 261, 265), (594, 581, 338, 332), (711, 684, 265, 264), (580, 588, 399, 402), (581, 586, 335, 338), (582, 583, 401, 400), (686, 712, 262, 259), (584, 592, 333, 337), (589, 585, 398, 396), (586, 587, 336, 335), (588, 590, 397, 399), (688, 685, 263, 255), (596, 591, 334, 329), (601, 589, 396, 394), (712, 714, 260, 262), (590, 605, 392, 397), (713, 715, 258, 261), (591, 593, 331, 334), (714, 721, 252, 260), (592, 597, 330, 333), (715, 686, 259, 258), (593, 594, 332, 331), (595, 598, 395, 353), (692, 716, 256, 253), (608, 596, 329, 325), (687, 719, 254, 257), (597, 611, 326, 330), (716, 687, 257, 256), (598, 604, 393, 395), (599, 600, 327, 317), (610, 601, 394, 391), (717, 688, 255, 250), (602, 603, 314, 328), (604, 609, 390, 393), (605, 606, 350, 392), (607, 608, 325, 315), (609, 610, 391, 390), (718, 689, 462, 459), (719, 690, 244, 254), (611, 612, 318, 326), (720, 691, 460, 463), (721, 692, 253, 252), (236, 237, 238, 274), (235, 240, 239, 234), (246, 245, 242, 243), (250, 247, 245, 246), (246, 243, 248, 249), (240, 235, 251, 244), (244, 251, 247, 250), (254, 255, 252, 253), (244, 250, 255, 254), (254, 253, 256, 257), (262, 261, 258, 259), (252, 255, 263, 260), (260, 263, 261, 262), (261, 263, 264, 265), (240, 266, 241, 239), (266, 268, 267, 241), (268, 266, 270, 271), (272, 273, 275, 269), (268, 272, 269, 267), (269, 275, 276, 277), (273, 236, 274, 275), (237, 236, 278, 279), (281, 280, 282, 284), (283, 287, 285, 286), (284, 282, 287, 283), (287, 282, 288, 289), (312, 313, 290, 291), (301, 296, 294, 295), (298, 299, 300, 297), (304, 305, 302, 303), (298, 297, 305, 304), (302, 305, 306, 307), (309, 308, 292, 293), (293, 292, 311, 310), (311, 292, 313, 312), (318, 317, 314, 315), (322, 320, 321, 319), (343, 341, 320, 322), (322, 319, 323, 324), (319, 321, 317, 318), (318, 315, 325, 326), (314, 317, 327, 328), (326, 325, 329, 330), (333, 334, 331, 332), (330, 329, 334, 333), (337, 338, 335, 336), (333, 332, 338, 337), (337, 336, 339, 340), (297, 300, 296, 301), (301, 295, 341, 342), (316, 342, 341, 343), (312, 291, 342, 316), (345, 344, 346, 347), (328, 327, 348, 349), (366, 353, 350, 351), (349, 348, 355, 352), (352, 355, 356, 354), (360, 361, 358, 359), (356, 355, 361, 360), (360, 359, 362, 363), (357, 364, 365, 367), (354, 356, 364, 357), (372, 371, 368, 369), (370, 374, 375, 373), (365, 364, 374, 370), (375, 374, 376, 377), (373, 375, 371, 372), (380, 381, 378, 379), (372, 369, 381, 380), (384, 385, 382, 383), (378, 381, 385, 384), (382, 385, 386, 387), (380, 379, 388, 389), (367, 365, 353, 366), (394, 393, 390, 391), (392, 395, 393, 394), (350, 353, 395, 392), (392, 394, 396, 397), (397, 396, 398, 399), (402, 403, 400, 401), (399, 398, 403, 402), (400, 403, 404, 405), (408, 409, 406, 407), (402, 401, 409, 408), (406, 409, 410, 411), (418, 417, 414, 415), (413, 412, 419, 416), (416, 419, 417, 418), (417, 419, 420, 421), (423, 422, 424, 425), (277, 276, 429, 428), (434, 433, 430, 431), (446, 435, 433, 434), (438, 439, 436, 437), (434, 431, 439, 438), (442, 443, 440, 441), (438, 437, 443, 442), (442, 441, 444, 445), (432, 447, 435, 446), (427, 426, 447, 432), (432, 446, 448, 449), (452, 453, 450, 451), (428, 429, 453, 452), (452, 451, 454, 455), (455, 454, 456, 457), (460, 461, 458, 459), (457, 456, 461, 460), (460, 459, 462, 463), (863, 862, 285, 287), (192, 194, 424, 422), (196, 197, 426, 427), (861, 860, 283, 286), (724, 704, 277, 428), (619, 617, 354, 357), (199, 198, 431, 430), (621, 620, 359, 358), (865, 864, 289, 288), (214, 196, 427, 432), (623, 622, 356, 360), (864, 863, 287, 289), (201, 199, 430, 433), (624, 621, 358, 361), (858, 865, 288, 282), (213, 201, 433, 435), (618, 624, 361, 355), (625, 558, 291, 290), (202, 203, 437, 436), (627, 626, 363, 362), (628, 566, 295, 294), (204, 200, 434, 438), (626, 623, 360, 363), (205, 202, 436, 439), (620, 627, 362, 359), (574, 628, 294, 296), (198, 205, 439, 431), (630, 629, 367, 366), (632, 631, 299, 298), (206, 207, 441, 440), (629, 619, 357, 367), (631, 573, 300, 299), (208, 204, 438, 442), (622, 633, 364, 356), (569, 634, 297, 301), (209, 206, 440, 443), (636, 635, 369, 368), (638, 637, 303, 302), (203, 209, 443, 437), (640, 639, 365, 370), (641, 632, 298, 304), (642, 636, 368, 371), (210, 211, 445, 444), (644, 643, 373, 372), (637, 641, 304, 303), (211, 208, 442, 445), (634, 645, 305, 297), (207, 210, 444, 441), (200, 212, 446, 434), (643, 640, 370, 373), (647, 646, 307, 306), (215, 213, 435, 447), (633, 648, 374, 364), (646, 638, 302, 307), (645, 647, 306, 305), (650, 649, 377, 376), (652, 651, 308, 309), (197, 215, 447, 426), (649, 653, 375, 377), (651, 654, 292, 308), (648, 650, 376, 374), (656, 655, 293, 310), (216, 217, 449, 448), (653, 642, 371, 375), (657, 656, 310, 311), (725, 695, 235, 234), (217, 214, 432, 449), (655, 652, 309, 293), (212, 216, 448, 446), (694, 722, 238, 237), (677, 696, 429, 276), (659, 658, 379, 378), (660, 657, 311, 312), (726, 725, 234, 239), (727, 697, 451, 450), (661, 644, 372, 380), (662, 625, 290, 313), (728, 724, 428, 452), (682, 726, 239, 241), (729, 727, 450, 453), (654, 662, 313, 292), (635, 663, 381, 369), (730, 698, 243, 242), (696, 729, 453, 429), (603, 607, 315, 314), (690, 710, 240, 244), (665, 664, 383, 382), (562, 660, 312, 316), (731, 730, 242, 245), (666, 659, 378, 384), (732, 728, 452, 455), (612, 667, 319, 318), (733, 731, 245, 247), (697, 699, 454, 451), (664, 666, 384, 383), (559, 668, 321, 320), (663, 669, 385, 381), (734, 700, 249, 248), (735, 732, 455, 457), (700, 701, 246, 249), (699, 702, 456, 454), (671, 670, 387, 386), (698, 734, 248, 243), (736, 718, 459, 458), (670, 665, 382, 387), (673, 672, 324, 323), (691, 735, 457, 460), (669, 671, 386, 385), (672, 563, 322, 324), (695, 703, 251, 235), (737, 736, 458, 461), (675, 674, 389, 388), (667, 673, 323, 319), (674, 661, 380, 389), (668, 599, 317, 321), (703, 733, 247, 251), (702, 737, 461, 456), (658, 675, 388, 379), (701, 717, 250, 246), (639, 595, 353, 365), (720, 463, 414, 744), (615, 630, 366, 351), (465, 466, 476, 475), (469, 468, 479, 478), (471, 470, 481, 480), (467, 469, 478, 477), (476, 477, 474, 475), (473, 472, 477, 476), (474, 477, 478, 479), (474, 479, 480, 481), (470, 464, 474, 481), (464, 465, 475, 474), (203, 202, 472, 473), (202, 467, 477, 472), (468, 471, 480, 479), (466, 203, 473, 476), (233, 513, 544, 185), (8, 15, 507, 539), (226, 231, 543, 540), (13, 14, 534, 542), (231, 228, 541, 543), (0, 13, 542, 522), (230, 227, 538, 514), (228, 229, 509, 541), (7, 10, 537, 530), (224, 226, 540, 535), (11, 8, 539, 536), (227, 225, 533, 538), (10, 11, 536, 537), (221, 224, 535, 526), (14, 9, 532, 534), (225, 222, 528, 533), (9, 6, 531, 532), (12, 4, 495, 512), (218, 223, 529, 524), (6, 7, 530, 531), (223, 220, 527, 529), (31, 5, 525, 494), (222, 219, 521, 528), (220, 221, 526, 527), (5, 2, 523, 525), (40, 218, 524, 483), (1, 3, 517, 520), (2, 0, 522, 523), (219, 41, 484, 521), (17, 16, 516, 515), (233, 230, 514, 513), (18, 12, 512, 511), (229, 232, 510, 509), (15, 19, 508, 507), (20, 21, 506, 505), (21, 18, 511, 506), (16, 20, 505, 516), (23, 22, 504, 503), (24, 17, 515, 502), (26, 23, 503, 501), (27, 24, 502, 500), (19, 25, 499, 508), (22, 27, 500, 504), (28, 29, 498, 497), (29, 26, 501, 498), (25, 28, 497, 499), (4, 30, 496, 495), (33, 31, 494, 493), (38, 33, 493, 492), (34, 35, 491, 490), (35, 32, 489, 491), (30, 34, 490, 496), (39, 36, 488, 487), (43, 37, 486, 485), (32, 39, 487, 489), (41, 38, 492, 484), (37, 40, 483, 486), (36, 42, 482, 488), (3, 43, 485, 517), (45, 44, 518, 519), (44, 1, 520, 518), (42, 45, 519, 482), (510, 232, 184, 545), (232, 233, 185, 184), (513, 510, 545, 544), (551, 550, 554, 557), (185, 184, 545, 544), (186, 182, 550, 549), (188, 185, 544, 548), (189, 186, 549, 547), (183, 187, 546, 551), (184, 189, 547, 545), (190, 191, 552, 553), (191, 188, 548, 552), (187, 190, 553, 546), (555, 556, 557, 554), (182, 183, 556, 555), (550, 182, 555, 554), (183, 551, 557, 556), (826, 785, 630, 615), (837, 765, 595, 639), (847, 806, 675, 658), (851, 768, 599, 668), (855, 800, 661, 674), (850, 805, 673, 667), (806, 855, 674, 675), (854, 753, 563, 672), (852, 804, 671, 669), (805, 854, 672, 673), (853, 802, 665, 670), (804, 853, 670, 671), (848, 852, 669, 663), (807, 851, 668, 559), (849, 803, 666, 664), (824, 850, 667, 612), (803, 798, 659, 666), (808, 799, 660, 562), (802, 849, 664, 665), (820, 772, 607, 603), (835, 848, 663, 635), (845, 801, 662, 654), (801, 782, 625, 662), (800, 792, 644, 661), (799, 797, 657, 660), (798, 847, 658, 659), (846, 795, 652, 655), (797, 796, 656, 657), (844, 791, 642, 653), (796, 846, 655, 656), (841, 794, 650, 648), (843, 845, 654, 651), (842, 844, 653, 649), (795, 843, 651, 652), (794, 842, 649, 650), (839, 793, 647, 645), (840, 788, 638, 646), (833, 841, 648, 633), (793, 840, 646, 647), (838, 789, 640, 643), (834, 839, 645, 634), (836, 790, 641, 637), (792, 838, 643, 644), (791, 787, 636, 642), (790, 786, 632, 641), (789, 837, 639, 640), (788, 836, 637, 638), (787, 835, 635, 636), (811, 834, 634, 569), (829, 833, 633, 622), (832, 756, 573, 631), (831, 778, 619, 629), (786, 832, 631, 632), (785, 831, 629, 630), (812, 784, 628, 574), (828, 783, 627, 620), (830, 780, 623, 626), (784, 754, 566, 628), (783, 830, 626, 627), (782, 752, 558, 625), (827, 781, 624, 618), (781, 779, 621, 624), (780, 829, 622, 623), (779, 828, 620, 621), (778, 777, 617, 619), (774, 824, 612, 611), (773, 823, 610, 609), (772, 822, 608, 607), (771, 821, 606, 605), (770, 773, 609, 604), (769, 820, 603, 602), (823, 819, 601, 610), (768, 818, 600, 599), (767, 770, 604, 598), (766, 774, 611, 597), (822, 817, 596, 608), (765, 767, 598, 595), (764, 816, 594, 593), (763, 766, 597, 592), (762, 764, 593, 591), (761, 771, 605, 590), (819, 815, 589, 601), (817, 762, 591, 596), (589, 590, 588, 585), (760, 814, 587, 586), (761, 815, 166, 167), (759, 763, 592, 584), (170, 171, 583, 582), (758, 760, 586, 581), (172, 169, 588, 580), (816, 758, 581, 594), (168, 173, 579, 585), (757, 813, 578, 577), (813, 759, 584, 578), (175, 174, 576, 575), (814, 757, 577, 587), (174, 170, 582, 576), (756, 812, 574, 573), (173, 175, 575, 579), (176, 177, 572, 571), (178, 172, 580, 570), (755, 811, 569, 568), (177, 178, 570, 572), (754, 810, 567, 566), (171, 179, 565, 583), (753, 809, 564, 563), (809, 808, 562, 564), (181, 180, 561, 560), (180, 176, 571, 561), (810, 807, 559, 567), (179, 181, 560, 565), (752, 755, 568, 558), (775, 769, 602, 613), (818, 825, 614, 600), (821, 826, 615, 606), (776, 775, 613, 616), (777, 776, 616, 617), (825, 827, 618, 614), (588, 169, 168, 585), (510, 513, 720, 689), (539, 507, 717, 701), (540, 543, 737, 702), (542, 534, 733, 703), (543, 541, 736, 737), (522, 542, 703, 695), (514, 538, 735, 691), (541, 509, 718, 736), (530, 537, 734, 698), (535, 540, 702, 699), (536, 539, 701, 700), (538, 533, 732, 735), (537, 536, 700, 734), (526, 535, 699, 697), (534, 532, 731, 733), (533, 528, 728, 732), (532, 531, 730, 731), (512, 495, 710, 690), (524, 529, 729, 696), (531, 530, 698, 730), (529, 527, 727, 729), (494, 525, 726, 682), (528, 521, 724, 728), (527, 526, 697, 727), (525, 523, 725, 726), (520, 517, 722, 694), (523, 522, 695, 725), (704, 677, 483, 484), (515, 516, 692, 721), (513, 514, 691, 720), (511, 512, 690, 719), (509, 510, 689, 718), (507, 508, 688, 717), (505, 506, 687, 716), (506, 511, 719, 687), (516, 505, 716, 692), (503, 504, 686, 715), (502, 515, 721, 714), (501, 503, 715, 713), (500, 502, 714, 712), (508, 499, 685, 688), (504, 500, 712, 686), (497, 498, 684, 711), (498, 501, 713, 684), (499, 497, 711, 685), (495, 496, 683, 710), (493, 494, 682, 709), (492, 493, 709, 708), (490, 491, 681, 707), (491, 489, 680, 681), (496, 490, 707, 683), (487, 488, 679, 706), (485, 486, 678, 705), (489, 487, 706, 680), (484, 492, 708, 704), (486, 483, 677, 678), (488, 482, 676, 679), (517, 485, 705, 722), (519, 518, 693, 723), (518, 520, 694, 693), (482, 519, 723, 676), (696, 677, 704, 724), (724, 521, 524, 696), (524, 521, 484, 483), (741, 738, 739, 740), (561, 411, 739, 738), (411, 410, 740, 739), (560, 561, 738, 741), (742, 744, 414, 415), (689, 720, 744, 742), (462, 689, 742, 415), (463, 462, 415, 414), (550, 551, 745, 750), (544, 545, 742, 744), (549, 550, 750, 749), (548, 544, 744, 748), (547, 549, 749, 747), (551, 546, 743, 745), (545, 547, 747, 742), (553, 552, 746, 751), (552, 548, 748, 746), (546, 553, 751, 743), (119, 123, 827, 825), (125, 122, 776, 777), (122, 118, 775, 776), (121, 120, 826, 821), (93, 119, 825, 818), (118, 92, 769, 775), (76, 109, 755, 752), (108, 85, 807, 810), (110, 111, 808, 809), (84, 110, 809, 753), (59, 108, 810, 754), (109, 107, 811, 755), (62, 106, 812, 756), (101, 104, 757, 814), (105, 102, 759, 813), (104, 105, 813, 757), (97, 103, 758, 816), (103, 100, 760, 758), (102, 98, 763, 759), (590, 589, 815, 761), (100, 101, 814, 760), (94, 99, 762, 817), (162, 166, 815, 819), (167, 164, 771, 761), (99, 96, 764, 762), (98, 95, 766, 763), (96, 97, 816, 764), (158, 165, 767, 765), (90, 94, 817, 822), (95, 91, 774, 766), (165, 163, 770, 767), (88, 93, 818, 768), (160, 162, 819, 823), (92, 80, 820, 769), (163, 161, 773, 770), (164, 121, 821, 771), (81, 90, 822, 772), (161, 160, 823, 773), (91, 89, 824, 774), (134, 125, 777, 778), (126, 127, 828, 779), (128, 124, 829, 780), (129, 126, 779, 781), (123, 129, 781, 827), (77, 76, 752, 782), (130, 131, 830, 783), (58, 59, 754, 784), (131, 128, 780, 830), (127, 130, 783, 828), (106, 58, 784, 812), (159, 133, 831, 785), (60, 61, 832, 786), (133, 134, 778, 831), (61, 62, 756, 832), (124, 135, 833, 829), (107, 63, 834, 811), (137, 136, 835, 787), (65, 64, 836, 788), (140, 132, 837, 789), (66, 60, 786, 790), (144, 137, 787, 791), (145, 138, 838, 792), (64, 66, 790, 836), (63, 67, 839, 834), (138, 140, 789, 838), (69, 68, 840, 793), (135, 141, 841, 833), (68, 65, 788, 840), (67, 69, 793, 839), (143, 142, 842, 794), (70, 71, 843, 795), (142, 139, 844, 842), (71, 75, 845, 843), (141, 143, 794, 841), (72, 74, 846, 796), (139, 144, 791, 844), (73, 72, 796, 797), (74, 70, 795, 846), (146, 147, 847, 798), (78, 73, 797, 799), (148, 145, 792, 800), (79, 77, 782, 801), (75, 79, 801, 845), (136, 149, 848, 835), (80, 81, 772, 820), (151, 150, 849, 802), (111, 78, 799, 808), (152, 146, 798, 803), (89, 82, 850, 824), (150, 152, 803, 849), (85, 83, 851, 807), (149, 153, 852, 848), (155, 154, 853, 804), (154, 151, 802, 853), (86, 87, 854, 805), (153, 155, 804, 852), (87, 84, 753, 854), (156, 157, 855, 806), (82, 86, 805, 850), (157, 148, 800, 855), (83, 88, 768, 851), (147, 156, 806, 847), (132, 158, 765, 837), (120, 159, 785, 826), (51, 54, 865, 858), (55, 53, 863, 864), (54, 55, 864, 865), (48, 52, 860, 861), (53, 49, 862, 863), (857, 46, 44, 518), (47, 51, 858, 856), (52, 50, 859, 860), (862, 49, 105, 813), (50, 46, 857, 859), (856, 857, 518, 519), (46, 47, 45, 44), (47, 856, 519, 45), (861, 862, 813, 757), (48, 861, 757, 104), (49, 48, 104, 105)])
me_plane.use_remesh_preserve_volume = False
me_plane.use_remesh_preserve_attributes = False
me_plane.use_mirror_vertex_groups = False
me_plane.update()
me_plane_009 = bpy.data.meshes.new('Plane.009')
me_plane_009.from_pydata([(-1.0, -1.085, 0.0), (0.6584, -1.085, 0.0), (-1.0, 1.133, 0.0), (0.6584, 1.133, 0.0), (-1.0, -0.5028, 0.0), (0.6584, -0.5028, 0.0), (-1.445, 1.133, 0.0), (-1.445, -0.5028, 0.0), (0.02608, -1.085, 0.0), (-0.02567, 1.133, 0.0), (-0.02567, -0.5028, 0.0), (-0.7305, 1.133, 0.0), (-0.7305, -0.5028, 0.0), (-0.7719, -1.085, 0.0), (0.02608, -1.218, 0.0), (-0.7719, -1.218, 0.0)], [], [(10, 5, 3, 9), (8, 1, 5, 10), (4, 2, 6, 7), (13, 8, 10, 12), (12, 10, 9, 11), (4, 12, 11, 2), (0, 13, 12, 4), (8, 13, 15, 14)])
me_plane_009.use_remesh_preserve_volume = False
me_plane_009.use_remesh_preserve_attributes = False
me_plane_009.use_mirror_vertex_groups = False
me_plane_009.update()

# ---- objects
ob_plane_008 = bpy.data.objects.new('Plane.008', me_plane_008)
ob_plane_007 = bpy.data.objects.new('Plane.007', me_plane_007)
ob_plane_006 = bpy.data.objects.new('Plane.006', me_plane_006)
ob_plane_005 = bpy.data.objects.new('Plane.005', me_plane_005)
ob_plane_004 = bpy.data.objects.new('Plane.004', me_plane_004)
ob_plane_002 = bpy.data.objects.new('Plane.002', me_plane_002)
ob_plane_001 = bpy.data.objects.new('Plane.001', me_plane_001)
ob_plane = bpy.data.objects.new('Plane', me_plane)
ob_lamp = bpy.data.objects.new('Lamp', light_lamp)
ob_camera = bpy.data.objects.new('Camera', cam_camera)
ob_plane_009 = bpy.data.objects.new('Plane.009', me_plane_009)

# ---- transforms, parenting, visibility, modifiers, constraints
ob_plane_008.location = (-0.07458, 0.3025, -0.006245)
ob_plane_008.scale = (0.7574, 1.0, 1.0)
ob_plane_008.lineart.crease_threshold = 0.0
ob_plane_007.location = (-3.251, 1.836, -0.00217)
ob_plane_007.lineart.crease_threshold = 0.0
ob_plane_006.location = (-3.232, -2.445, 0.004123)
ob_plane_006.lineart.crease_threshold = 0.0
ob_plane_005.location = (-2.283, -0.07429, -0.001805)
ob_plane_005.scale = (1.333, 0.4757, 0.4757)
ob_plane_005.lineart.crease_threshold = 0.0
ob_plane_004.location = (1.79, 0.4137, -5.96e-05)
ob_plane_004.hide_render = True
ob_plane_004.lineart.crease_threshold = 0.0
ob_plane_002.location = (3.197, 0.4562, -5.96e-05)
ob_plane_002.hide_render = True
ob_plane_002.lineart.crease_threshold = 0.0
ob_plane_001.location = (2.571, -3.399, 0.005255)
ob_plane_001.scale = (1.695, 1.695, 1.695)
ob_plane_001.hide_render = True
ob_plane_001.lineart.crease_threshold = 0.0
ob_plane.location = (0.0, 1.496, -0.05231)
ob_plane.scale = (0.9162, 0.05915, 0.05915)
ob_plane.lineart.crease_threshold = 0.0
ob_lamp.location = (-0.6629, 1.524, 5.904)
ob_lamp.rotation_euler = (0.6503, 0.05522, 1.866)
ob_lamp.lock_rotations_4d = False
ob_lamp.empty_display_type = 'ARROWS'
ob_lamp.color = (0.0, 0.0, 0.0, 0.0)
ob_lamp.lineart.crease_threshold = 0.0
ob_camera.location = (7.481, -6.508, 5.344)
ob_camera.rotation_euler = (1.109, 0.01082, 0.8149)
ob_camera.lock_rotations_4d = False
ob_camera.empty_display_type = 'ARROWS'
ob_camera.color = (0.0, 0.0, 0.0, 0.0)
ob_camera.display_type = 'WIRE'
ob_camera.lineart.crease_threshold = 0.0
ob_plane_009.location = (-0.7958, -2.904, 0.004722)
ob_plane_009.scale = (0.7574, 1.0, 1.0)
ob_plane_009.lineart.crease_threshold = 0.0

# ---- collection membership
col_collection_1.objects.link(ob_plane_008)
col_collection_1.objects.link(ob_plane_007)
col_collection_1.objects.link(ob_plane_006)
col_collection_1.objects.link(ob_plane_005)
col_collection_1.objects.link(ob_plane_004)
col_collection_1.objects.link(ob_plane_002)
col_collection_1.objects.link(ob_plane_001)
col_collection_1.objects.link(ob_plane)
col_collection_1.objects.link(ob_lamp)
col_collection_1.objects.link(ob_camera)
col_collection_1.objects.link(ob_plane_009)

# ---- scene / render settings (as saved in the file)
scene.camera = ob_camera
scene.frame_start = 1; scene.frame_end = 250; scene.frame_set(1)
scene.render.engine = 'BLENDER_EEVEE_NEXT'
scene.render.resolution_percentage = 50
scene.render.dither_intensity = 0.0
scene.cycles.use_denoising = False
scene.cycles.samples = 128
scene.cycles.sampling_pattern = 'TABULATED_SOBOL'
scene.cycles.light_sampling_threshold = 0.0
scene.cycles.use_adaptive_sampling = False
scene.cycles.use_light_tree = False
scene.cycles.blur_glossy = 0.0
scene.cycles.sample_clamp_indirect = 0.0
scene.view_settings.view_transform = 'Standard'
bpy.context.view_layer.update()
